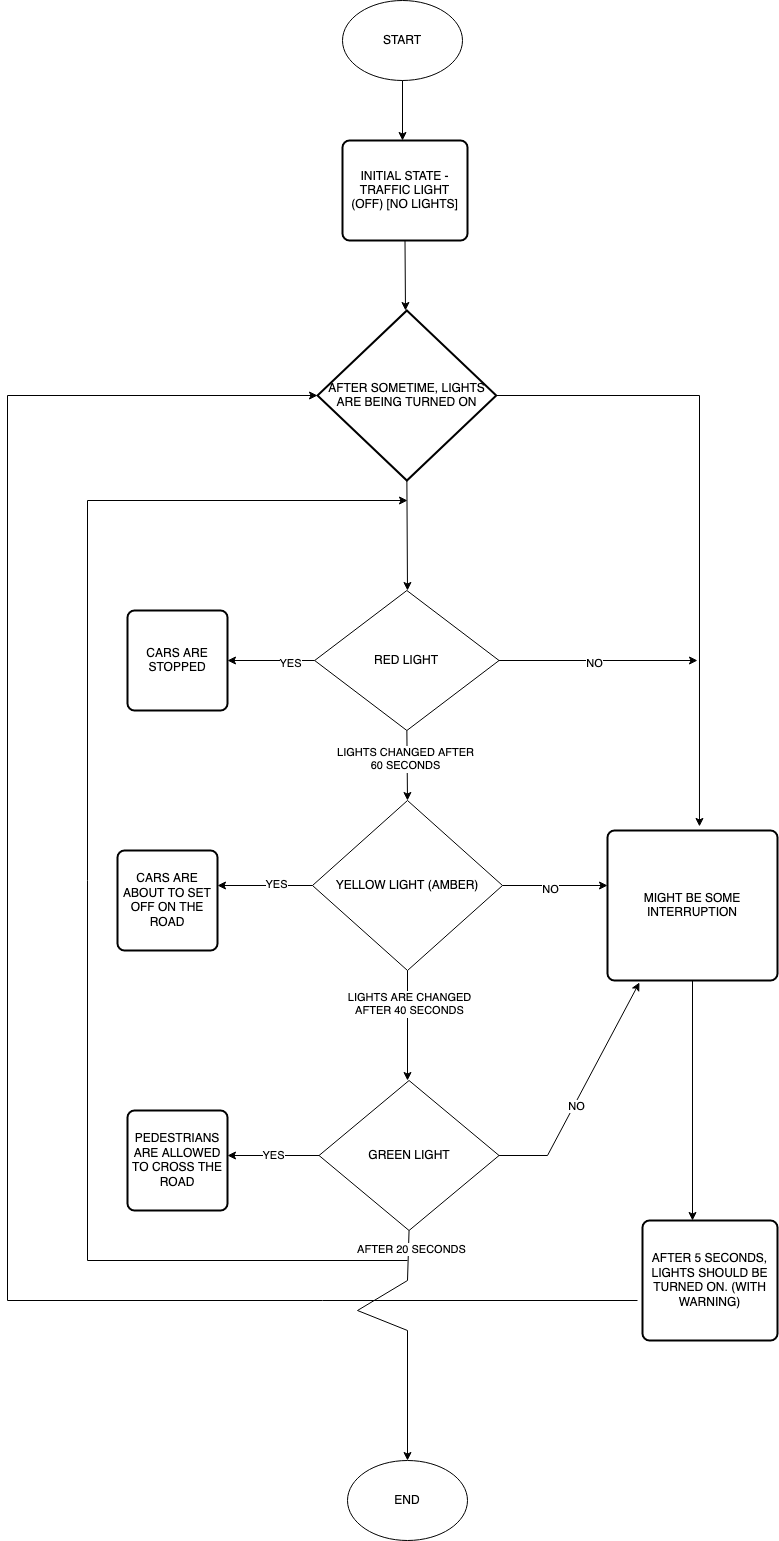

The diagram above was exported from draw.io. Its source (the exported page's mxGraphModel, read from the mxfile embedded in the PNG):
<mxGraphModel dx="946" dy="564" grid="1" gridSize="10" guides="1" tooltips="1" connect="1" arrows="1" fold="1" page="1" pageScale="1" pageWidth="850" pageHeight="1100" math="0" shadow="0">
  <root>
    <mxCell id="0" />
    <mxCell id="1" parent="0" />
    <mxCell id="0n-hgv0v-vPDhjvQwi50-1" value="START" style="ellipse;whiteSpace=wrap;html=1;" vertex="1" parent="1">
      <mxGeometry x="365" y="40" width="120" height="80" as="geometry" />
    </mxCell>
    <mxCell id="0n-hgv0v-vPDhjvQwi50-2" value="END" style="ellipse;whiteSpace=wrap;html=1;" vertex="1" parent="1">
      <mxGeometry x="370" y="1500" width="120" height="80" as="geometry" />
    </mxCell>
    <mxCell id="0n-hgv0v-vPDhjvQwi50-3" value="" style="endArrow=classic;html=1;rounded=0;exitX=0.5;exitY=1;exitDx=0;exitDy=0;" edge="1" parent="1" source="0n-hgv0v-vPDhjvQwi50-1">
      <mxGeometry width="50" height="50" relative="1" as="geometry">
        <mxPoint x="400" y="320" as="sourcePoint" />
        <mxPoint x="425" y="180" as="targetPoint" />
      </mxGeometry>
    </mxCell>
    <mxCell id="0n-hgv0v-vPDhjvQwi50-4" value="INITIAL STATE - TRAFFIC LIGHT (OFF) [NO LIGHTS]" style="rounded=1;whiteSpace=wrap;html=1;absoluteArcSize=1;arcSize=14;strokeWidth=2;" vertex="1" parent="1">
      <mxGeometry x="365" y="180" width="125" height="100" as="geometry" />
    </mxCell>
    <mxCell id="0n-hgv0v-vPDhjvQwi50-5" value="" style="endArrow=classic;html=1;rounded=0;exitX=0.5;exitY=1;exitDx=0;exitDy=0;" edge="1" parent="1" source="0n-hgv0v-vPDhjvQwi50-4">
      <mxGeometry width="50" height="50" relative="1" as="geometry">
        <mxPoint x="400" y="390" as="sourcePoint" />
        <mxPoint x="428" y="350" as="targetPoint" />
      </mxGeometry>
    </mxCell>
    <mxCell id="0n-hgv0v-vPDhjvQwi50-6" value="AFTER SOMETIME, LIGHTS ARE BEING TURNED ON" style="strokeWidth=2;html=1;shape=mxgraph.flowchart.decision;whiteSpace=wrap;" vertex="1" parent="1">
      <mxGeometry x="340" y="350" width="178.75" height="170" as="geometry" />
    </mxCell>
    <mxCell id="0n-hgv0v-vPDhjvQwi50-22" value="" style="endArrow=classic;html=1;rounded=0;exitX=0.5;exitY=1;exitDx=0;exitDy=0;exitPerimeter=0;" edge="1" parent="1" source="0n-hgv0v-vPDhjvQwi50-6">
      <mxGeometry width="50" height="50" relative="1" as="geometry">
        <mxPoint x="400" y="750" as="sourcePoint" />
        <mxPoint x="430" y="630" as="targetPoint" />
      </mxGeometry>
    </mxCell>
    <mxCell id="0n-hgv0v-vPDhjvQwi50-23" value="" style="endArrow=classic;html=1;rounded=0;exitX=1;exitY=0.5;exitDx=0;exitDy=0;exitPerimeter=0;entryX=0.541;entryY=-0.027;entryDx=0;entryDy=0;entryPerimeter=0;" edge="1" parent="1" source="0n-hgv0v-vPDhjvQwi50-6" target="0n-hgv0v-vPDhjvQwi50-30">
      <mxGeometry width="50" height="50" relative="1" as="geometry">
        <mxPoint x="400" y="610" as="sourcePoint" />
        <mxPoint x="680" y="510" as="targetPoint" />
        <Array as="points">
          <mxPoint x="722" y="435" />
        </Array>
      </mxGeometry>
    </mxCell>
    <mxCell id="0n-hgv0v-vPDhjvQwi50-25" value="RED LIGHT" style="rhombus;whiteSpace=wrap;html=1;" vertex="1" parent="1">
      <mxGeometry x="337.18" y="630" width="184.38" height="140" as="geometry" />
    </mxCell>
    <mxCell id="0n-hgv0v-vPDhjvQwi50-26" value="" style="endArrow=classic;html=1;rounded=0;exitX=0.5;exitY=1;exitDx=0;exitDy=0;" edge="1" parent="1" source="0n-hgv0v-vPDhjvQwi50-25">
      <mxGeometry width="50" height="50" relative="1" as="geometry">
        <mxPoint x="400" y="780" as="sourcePoint" />
        <mxPoint x="430" y="840" as="targetPoint" />
      </mxGeometry>
    </mxCell>
    <mxCell id="0n-hgv0v-vPDhjvQwi50-43" value="&lt;div&gt;LIGHTS CHANGED AFTER&lt;/div&gt;&lt;div&gt;60 SECONDS&lt;br&gt;&lt;/div&gt;" style="edgeLabel;html=1;align=center;verticalAlign=middle;resizable=0;points=[];" vertex="1" connectable="0" parent="0n-hgv0v-vPDhjvQwi50-26">
      <mxGeometry x="-0.2004" y="-2" relative="1" as="geometry">
        <mxPoint as="offset" />
      </mxGeometry>
    </mxCell>
    <mxCell id="0n-hgv0v-vPDhjvQwi50-27" value="YELLOW LIGHT (AMBER)" style="rhombus;whiteSpace=wrap;html=1;" vertex="1" parent="1">
      <mxGeometry x="335" y="840" width="190" height="170" as="geometry" />
    </mxCell>
    <mxCell id="0n-hgv0v-vPDhjvQwi50-28" value="" style="endArrow=classic;html=1;rounded=0;exitX=0.5;exitY=1;exitDx=0;exitDy=0;" edge="1" parent="1" source="0n-hgv0v-vPDhjvQwi50-27">
      <mxGeometry width="50" height="50" relative="1" as="geometry">
        <mxPoint x="400" y="1200" as="sourcePoint" />
        <mxPoint x="430" y="1120" as="targetPoint" />
      </mxGeometry>
    </mxCell>
    <mxCell id="0n-hgv0v-vPDhjvQwi50-44" value="&lt;div&gt;LIGHTS ARE CHANGED &lt;br&gt;&lt;/div&gt;&lt;div&gt;AFTER 40 SECONDS&lt;/div&gt;" style="edgeLabel;html=1;align=center;verticalAlign=middle;resizable=0;points=[];" vertex="1" connectable="0" parent="0n-hgv0v-vPDhjvQwi50-28">
      <mxGeometry x="-0.4" y="1" relative="1" as="geometry">
        <mxPoint as="offset" />
      </mxGeometry>
    </mxCell>
    <mxCell id="0n-hgv0v-vPDhjvQwi50-29" value="GREEN LIGHT" style="rhombus;whiteSpace=wrap;html=1;" vertex="1" parent="1">
      <mxGeometry x="341.56" y="1120" width="180" height="150" as="geometry" />
    </mxCell>
    <mxCell id="0n-hgv0v-vPDhjvQwi50-30" value="&lt;div&gt;MIGHT BE SOME&lt;/div&gt;&lt;div&gt;INTERRUPTION&lt;/div&gt;" style="rounded=1;whiteSpace=wrap;html=1;absoluteArcSize=1;arcSize=14;strokeWidth=2;" vertex="1" parent="1">
      <mxGeometry x="630" y="870" width="170" height="150" as="geometry" />
    </mxCell>
    <mxCell id="0n-hgv0v-vPDhjvQwi50-31" value="" style="endArrow=classic;html=1;rounded=0;exitX=1;exitY=0.5;exitDx=0;exitDy=0;" edge="1" parent="1" source="0n-hgv0v-vPDhjvQwi50-25">
      <mxGeometry width="50" height="50" relative="1" as="geometry">
        <mxPoint x="400" y="710" as="sourcePoint" />
        <mxPoint x="720" y="700" as="targetPoint" />
      </mxGeometry>
    </mxCell>
    <mxCell id="0n-hgv0v-vPDhjvQwi50-35" value="NO" style="edgeLabel;html=1;align=center;verticalAlign=middle;resizable=0;points=[];" vertex="1" connectable="0" parent="0n-hgv0v-vPDhjvQwi50-31">
      <mxGeometry x="-0.0381" y="-2" relative="1" as="geometry">
        <mxPoint as="offset" />
      </mxGeometry>
    </mxCell>
    <mxCell id="0n-hgv0v-vPDhjvQwi50-32" value="" style="endArrow=classic;html=1;rounded=0;exitX=1;exitY=0.5;exitDx=0;exitDy=0;" edge="1" parent="1" source="0n-hgv0v-vPDhjvQwi50-27">
      <mxGeometry width="50" height="50" relative="1" as="geometry">
        <mxPoint x="400" y="990" as="sourcePoint" />
        <mxPoint x="630" y="925" as="targetPoint" />
      </mxGeometry>
    </mxCell>
    <mxCell id="0n-hgv0v-vPDhjvQwi50-36" value="NO" style="edgeLabel;html=1;align=center;verticalAlign=middle;resizable=0;points=[];" vertex="1" connectable="0" parent="0n-hgv0v-vPDhjvQwi50-32">
      <mxGeometry x="-0.1048" y="-3" relative="1" as="geometry">
        <mxPoint as="offset" />
      </mxGeometry>
    </mxCell>
    <mxCell id="0n-hgv0v-vPDhjvQwi50-33" value="" style="endArrow=classic;html=1;rounded=0;exitX=1;exitY=0.5;exitDx=0;exitDy=0;entryX=0.188;entryY=1.013;entryDx=0;entryDy=0;entryPerimeter=0;" edge="1" parent="1" source="0n-hgv0v-vPDhjvQwi50-29" target="0n-hgv0v-vPDhjvQwi50-30">
      <mxGeometry width="50" height="50" relative="1" as="geometry">
        <mxPoint x="400" y="1260" as="sourcePoint" />
        <mxPoint x="710" y="1195" as="targetPoint" />
        <Array as="points">
          <mxPoint x="570" y="1195" />
        </Array>
      </mxGeometry>
    </mxCell>
    <mxCell id="0n-hgv0v-vPDhjvQwi50-37" value="NO" style="edgeLabel;html=1;align=center;verticalAlign=middle;resizable=0;points=[];" vertex="1" connectable="0" parent="0n-hgv0v-vPDhjvQwi50-33">
      <mxGeometry x="-0.1368" y="-2" relative="1" as="geometry">
        <mxPoint as="offset" />
      </mxGeometry>
    </mxCell>
    <mxCell id="0n-hgv0v-vPDhjvQwi50-34" value="" style="endArrow=classic;html=1;rounded=0;exitX=0.5;exitY=1;exitDx=0;exitDy=0;" edge="1" parent="1" source="0n-hgv0v-vPDhjvQwi50-30">
      <mxGeometry width="50" height="50" relative="1" as="geometry">
        <mxPoint x="400" y="1090" as="sourcePoint" />
        <mxPoint x="715" y="1260" as="targetPoint" />
      </mxGeometry>
    </mxCell>
    <mxCell id="0n-hgv0v-vPDhjvQwi50-38" value="AFTER 5 SECONDS, LIGHTS SHOULD BE TURNED ON. (WITH WARNING)" style="rounded=1;whiteSpace=wrap;html=1;absoluteArcSize=1;arcSize=14;strokeWidth=2;" vertex="1" parent="1">
      <mxGeometry x="665" y="1260" width="135" height="120" as="geometry" />
    </mxCell>
    <mxCell id="0n-hgv0v-vPDhjvQwi50-39" value="" style="endArrow=classic;html=1;rounded=0;entryX=0;entryY=0.5;entryDx=0;entryDy=0;entryPerimeter=0;" edge="1" parent="1" target="0n-hgv0v-vPDhjvQwi50-6">
      <mxGeometry width="50" height="50" relative="1" as="geometry">
        <mxPoint x="660" y="1340" as="sourcePoint" />
        <mxPoint x="320" y="620" as="targetPoint" />
        <Array as="points">
          <mxPoint x="30" y="1340" />
          <mxPoint x="30" y="435" />
        </Array>
      </mxGeometry>
    </mxCell>
    <mxCell id="0n-hgv0v-vPDhjvQwi50-40" value="" style="endArrow=classic;html=1;rounded=0;" edge="1" parent="1">
      <mxGeometry width="50" height="50" relative="1" as="geometry">
        <mxPoint x="337.18" y="700" as="sourcePoint" />
        <mxPoint x="250" y="700" as="targetPoint" />
      </mxGeometry>
    </mxCell>
    <mxCell id="0n-hgv0v-vPDhjvQwi50-42" value="YES" style="edgeLabel;html=1;align=center;verticalAlign=middle;resizable=0;points=[];" vertex="1" connectable="0" parent="0n-hgv0v-vPDhjvQwi50-40">
      <mxGeometry x="-0.4223" y="2" relative="1" as="geometry">
        <mxPoint as="offset" />
      </mxGeometry>
    </mxCell>
    <mxCell id="0n-hgv0v-vPDhjvQwi50-41" value="CARS ARE STOPPED" style="rounded=1;whiteSpace=wrap;html=1;absoluteArcSize=1;arcSize=14;strokeWidth=2;" vertex="1" parent="1">
      <mxGeometry x="150" y="650" width="100" height="100" as="geometry" />
    </mxCell>
    <mxCell id="0n-hgv0v-vPDhjvQwi50-45" value="" style="endArrow=classic;html=1;rounded=0;exitX=0;exitY=0.5;exitDx=0;exitDy=0;" edge="1" parent="1" source="0n-hgv0v-vPDhjvQwi50-27">
      <mxGeometry width="50" height="50" relative="1" as="geometry">
        <mxPoint x="250" y="1090" as="sourcePoint" />
        <mxPoint x="240" y="925" as="targetPoint" />
      </mxGeometry>
    </mxCell>
    <mxCell id="0n-hgv0v-vPDhjvQwi50-47" value="YES" style="edgeLabel;html=1;align=center;verticalAlign=middle;resizable=0;points=[];" vertex="1" connectable="0" parent="0n-hgv0v-vPDhjvQwi50-45">
      <mxGeometry x="-0.2211" y="-2" relative="1" as="geometry">
        <mxPoint as="offset" />
      </mxGeometry>
    </mxCell>
    <mxCell id="0n-hgv0v-vPDhjvQwi50-46" value="CARS ARE ABOUT TO SET OFF ON THE ROAD " style="rounded=1;whiteSpace=wrap;html=1;absoluteArcSize=1;arcSize=14;strokeWidth=2;" vertex="1" parent="1">
      <mxGeometry x="140" y="890" width="100" height="100" as="geometry" />
    </mxCell>
    <mxCell id="0n-hgv0v-vPDhjvQwi50-48" value="" style="endArrow=none;html=1;rounded=0;entryX=0.5;entryY=1;entryDx=0;entryDy=0;" edge="1" parent="1" target="0n-hgv0v-vPDhjvQwi50-29">
      <mxGeometry width="50" height="50" relative="1" as="geometry">
        <mxPoint x="430" y="1320" as="sourcePoint" />
        <mxPoint x="360" y="1230" as="targetPoint" />
      </mxGeometry>
    </mxCell>
    <mxCell id="0n-hgv0v-vPDhjvQwi50-59" value="AFTER 20 SECONDS" style="edgeLabel;html=1;align=center;verticalAlign=middle;resizable=0;points=[];" vertex="1" connectable="0" parent="0n-hgv0v-vPDhjvQwi50-48">
      <mxGeometry x="0.2837" y="-3" relative="1" as="geometry">
        <mxPoint as="offset" />
      </mxGeometry>
    </mxCell>
    <mxCell id="0n-hgv0v-vPDhjvQwi50-49" value="" style="endArrow=none;html=1;rounded=0;" edge="1" parent="1">
      <mxGeometry width="50" height="50" relative="1" as="geometry">
        <mxPoint x="380" y="1350" as="sourcePoint" />
        <mxPoint x="430" y="1320" as="targetPoint" />
      </mxGeometry>
    </mxCell>
    <mxCell id="0n-hgv0v-vPDhjvQwi50-50" value="" style="endArrow=none;html=1;rounded=0;" edge="1" parent="1">
      <mxGeometry width="50" height="50" relative="1" as="geometry">
        <mxPoint x="380" y="1350" as="sourcePoint" />
        <mxPoint x="430" y="1370" as="targetPoint" />
      </mxGeometry>
    </mxCell>
    <mxCell id="0n-hgv0v-vPDhjvQwi50-51" value="" style="endArrow=classic;html=1;rounded=0;entryX=0.5;entryY=0;entryDx=0;entryDy=0;" edge="1" parent="1" target="0n-hgv0v-vPDhjvQwi50-2">
      <mxGeometry width="50" height="50" relative="1" as="geometry">
        <mxPoint x="430" y="1370" as="sourcePoint" />
        <mxPoint x="500" y="1380" as="targetPoint" />
      </mxGeometry>
    </mxCell>
    <mxCell id="0n-hgv0v-vPDhjvQwi50-52" value="YES" style="endArrow=classic;html=1;rounded=0;exitX=0;exitY=0.5;exitDx=0;exitDy=0;" edge="1" parent="1" source="0n-hgv0v-vPDhjvQwi50-29">
      <mxGeometry width="50" height="50" relative="1" as="geometry">
        <mxPoint x="350" y="1190" as="sourcePoint" />
        <mxPoint x="250" y="1195" as="targetPoint" />
      </mxGeometry>
    </mxCell>
    <mxCell id="0n-hgv0v-vPDhjvQwi50-53" value="PEDESTRIANS ARE ALLOWED TO CROSS THE ROAD" style="rounded=1;whiteSpace=wrap;html=1;absoluteArcSize=1;arcSize=14;strokeWidth=2;" vertex="1" parent="1">
      <mxGeometry x="150" y="1150" width="100" height="100" as="geometry" />
    </mxCell>
    <mxCell id="0n-hgv0v-vPDhjvQwi50-54" value="" style="endArrow=classic;html=1;rounded=0;" edge="1" parent="1">
      <mxGeometry width="50" height="50" relative="1" as="geometry">
        <mxPoint x="430" y="1300" as="sourcePoint" />
        <mxPoint x="430" y="540" as="targetPoint" />
        <Array as="points">
          <mxPoint x="110" y="1300" />
          <mxPoint x="110" y="540" />
        </Array>
      </mxGeometry>
    </mxCell>
  </root>
</mxGraphModel>